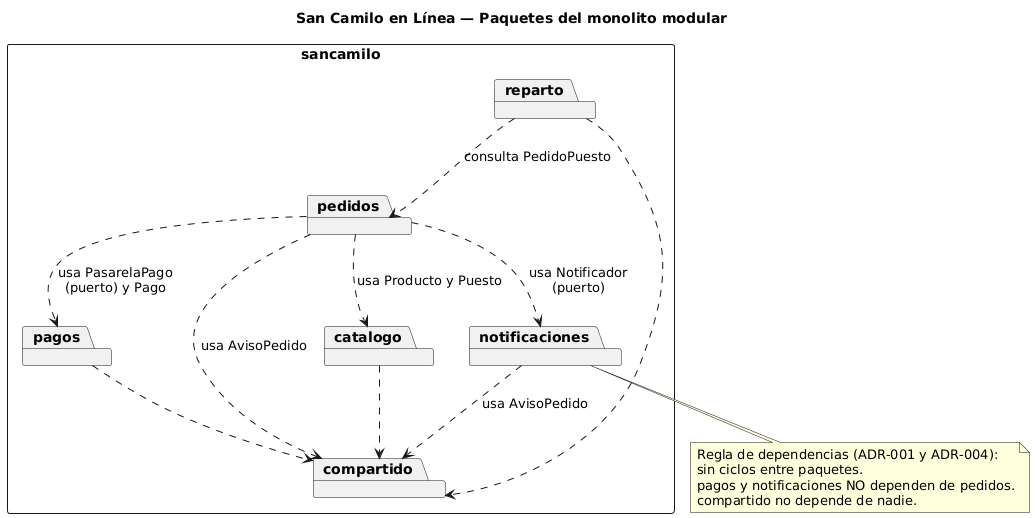

The diagram above was rendered by PlantUML. Its source (embedded in the PNG):
@startuml paquetes
skinparam shadowing false
skinparam defaultFontName Arial
skinparam packageStyle rectangle
title San Camilo en Línea — Paquetes del monolito modular
package "sancamilo" {
  package catalogo
  package pedidos
  package pagos
  package notificaciones
  package reparto
  package compartido
}
pedidos ..> catalogo : usa Producto y Puesto
pedidos ..> pagos : usa PasarelaPago\n(puerto) y Pago
pedidos ..> notificaciones : usa Notificador\n(puerto)
reparto ..> pedidos : consulta PedidoPuesto
pedidos ..> compartido : usa AvisoPedido
notificaciones ..> compartido : usa AvisoPedido
catalogo ..> compartido
pagos ..> compartido
reparto ..> compartido
note bottom of notificaciones
  Regla de dependencias (ADR-001 y ADR-004):
  sin ciclos entre paquetes.
  pagos y notificaciones NO dependen de pedidos.
  compartido no depende de nadie.
end note
@enduml